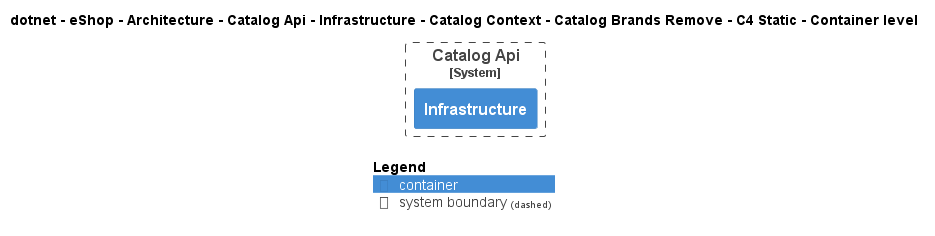

The diagram above was rendered by PlantUML. Its source (embedded in the PNG):
@startuml
!pragma layout smetana
!include ..\..\..\..\..\..\..\..\..\..\..\.c4s\C4_Container.puml

AddElementTag("c4interflow:lifecycle:new", $bgColor=green, $fontColor=#ffffff, $borderColor=green, $shadowing="False")
AddElementTag("c4interflow:lifecycle:changed", $bgColor=orange, $fontColor=#ffffff, $borderColor=orange, $shadowing="False")
AddElementTag("c4interflow:lifecycle:removed", $bgColor=red, $fontColor=#ffffff, $borderColor=red, $shadowing="False")

AddRelTag("c4interflow:lifecycle:new", $textColor=green, $lineColor=green)
AddRelTag("c4interflow:lifecycle:changed", $textColor=orange, $lineColor=orange)
AddRelTag("c4interflow:lifecycle:removed", $textColor=red, $lineColor=red)

SHOW_PERSON_PORTRAIT()
LAYOUT_TOP_DOWN()

skinparam linetype polyline

title dotnet - eShop - Architecture - Catalog Api - Infrastructure - Catalog Context - Catalog Brands Remove - C4 Static - Container level


System_Boundary(dotnet.eShop.Architecture.SoftwareSystems.CatalogApi, "Catalog Api") {
    Container(dotnet.eShop.Architecture.SoftwareSystems.CatalogApi.Containers.Infrastructure, "Infrastructure", "", "")
}



SHOW_LEGEND()
@enduml